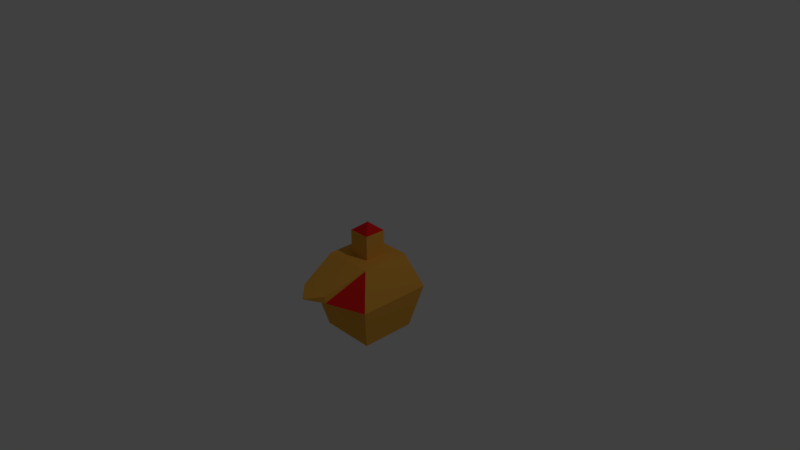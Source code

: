 # Source: RobotBase.blend  (saved by Blender 2.79.0; exported with 4.5.12 LTS)
import bpy
from mathutils import Matrix  # noqa: F401  (used for matrix-valued properties, if any)

bpy.ops.wm.read_factory_settings(use_empty=True)
scene = bpy.context.scene
scene.name = 'Scene'

# ---- collections
col_collection_1 = bpy.data.collections.new('Collection 1'); scene.collection.children.link(col_collection_1)

# ---- materials (node trees are filled in below, after node groups)
mat_material = bpy.data.materials.new('Material')
mat_material.alpha_threshold = 0.0
mat_material.use_transparent_shadow = False
mat_material.diffuse_color = (0.8, 0.3857, 0.05439, 1.0)
mat_material.roughness = 0.5
mat_front_plate = bpy.data.materials.new('Front Plate')
mat_front_plate.alpha_threshold = 0.0
mat_front_plate.use_transparent_shadow = False
mat_front_plate.diffuse_color = (0.8, 0.01578, 0.01355, 1.0)
mat_front_plate.roughness = 0.5

# ---- material node trees

# ---- world
world_world = bpy.data.worlds.new('World'); scene.world = world_world
world_world.color = (0.05088, 0.05088, 0.05088)
world_world.use_sun_shadow = False
world_world.sun_shadow_jitter_overblur = 0.0
world_world.cycles.sampling_method = 'MANUAL'

# ---- cameras
cam_camera = bpy.data.cameras.new('Camera')
cam_camera.clip_end = 100.0
cam_camera.lens = 35.0
cam_camera.sensor_width = 32.0
cam_camera.sensor_height = 18.0
cam_camera.ortho_scale = 7.314
cam_camera.dof.focus_distance = 0.0
cam_camera.dof.aperture_fstop = 128.0

# ---- lights
light_lamp = bpy.data.lights.new('Lamp', 'POINT')
light_lamp.transmission_factor = 0.0
light_lamp.cutoff_distance = 30.0
light_lamp.energy = 100.0
light_lamp.shadow_buffer_clip_start = 1.001
light_lamp.shadow_soft_size = 0.1
light_lamp.shadow_maximum_resolution = 0.006
light_lamp.use_absolute_resolution = True

# ---- meshes
me_cube = bpy.data.meshes.new('Cube')
me_cube.from_pydata([(-0.9271, 0.3808, 0.004589), (-0.9271, -0.3431, 0.004589), (-1.651, -0.3431, 0.004589), (-1.651, 0.3808, 0.004589), (-0.7977, 0.5101, 0.5778), (-0.7977, -0.4725, 0.5778), (-1.78, -0.4725, 0.5778), (-1.78, 0.5101, 0.5778), (-1.148, 0.1594, 1.035), (-1.148, -0.1217, 1.035), (-1.43, -0.1217, 1.035), (-1.43, 0.1594, 1.035), (-1.095, -0.8279, 0.7484), (-1.483, -0.8279, 0.7484), (-1.095, -0.83, 0.8435), (-1.483, -0.83, 0.8435), (-1.265, -0.9914, 0.7906), (-1.312, -0.9914, 0.7906), (-1.265, -0.9916, 0.802), (-1.312, -0.9916, 0.802), (-0.9652, 0.3426, 1.035), (-0.9652, -0.305, 1.035), (-1.613, 0.3426, 1.035), (-1.613, -0.305, 1.035), (-1.148, 0.1594, 1.355), (-1.148, -0.1217, 1.355), (-1.43, -0.1217, 1.355), (-1.43, 0.1594, 1.355), (-1.418, 0.1594, 1.355), (-1.43, 0.1594, 1.345), (-1.286, 0.02181, 1.469)], [], [(0, 1, 2, 3), (6, 5, 12, 13), (0, 4, 5, 1), (1, 5, 6, 2), (2, 6, 7, 3), (4, 0, 3, 7), (8, 11, 29, 28, 24), (5, 4, 20, 21), (7, 6, 23, 22), (4, 7, 22, 20), (15, 13, 17, 19), (23, 13, 15), (5, 21, 12), (21, 23, 15, 14), (12, 21, 14), (13, 23, 6), (17, 16, 18, 19), (14, 15, 19, 18), (12, 14, 18, 16), (13, 12, 16, 17), (8, 9, 21, 20), (11, 8, 20, 22), (9, 10, 23, 21), (10, 11, 22, 23), (24, 30, 25), (10, 9, 25, 26), (9, 8, 24, 25), (11, 10, 26, 27, 29), (25, 30, 26), (28, 29, 27), (30, 24, 28), (26, 30, 28, 27)])
me_cube.polygons.foreach_set('material_index', [0, 0, 0, 0, 0, 0, 0, 0, 0, 0, 0, 0, 1, 0, 0, 0, 0, 0, 0, 0, 0, 0, 0, 0, 1, 0, 0, 0, 1, 0, 1, 1])
me_cube.materials.append(mat_material)
me_cube.materials.append(mat_front_plate)
me_cube.use_remesh_preserve_volume = False
me_cube.use_remesh_preserve_attributes = False
me_cube.use_mirror_vertex_groups = False
me_cube.update()

# ---- objects
ob_robot = bpy.data.objects.new('Robot', me_cube)
ob_lamp = bpy.data.objects.new('Lamp', light_lamp)
ob_camera = bpy.data.objects.new('Camera', cam_camera)

# ---- transforms, parenting, visibility, modifiers, constraints
ob_robot.location = (1.278, -8.012e-05, 0.0002078)
ob_robot.lock_rotations_4d = False
ob_robot.empty_display_type = 'ARROWS'
ob_robot.lineart.crease_threshold = 0.0
ob_lamp.location = (4.076, 1.005, 5.904)
ob_lamp.rotation_euler = (0.6503, 0.05522, 1.866)
ob_lamp.lock_rotations_4d = False
ob_lamp.empty_display_type = 'ARROWS'
ob_lamp.color = (0.0, 0.0, 0.0, 0.0)
ob_lamp.lineart.crease_threshold = 0.0
ob_camera.location = (7.19, -6.225, 6.16)
ob_camera.rotation_euler = (1.109, 0.0, 0.8149)
ob_camera.lock_rotations_4d = False
ob_camera.empty_display_type = 'ARROWS'
ob_camera.color = (0.0, 0.0, 0.0, 0.0)
ob_camera.display_type = 'WIRE'
ob_camera.lineart.crease_threshold = 0.0

# ---- collection membership
col_collection_1.objects.link(ob_robot)
col_collection_1.objects.link(ob_lamp)
col_collection_1.objects.link(ob_camera)

# ---- scene / render settings (as saved in the file)
scene.camera = ob_camera
scene.frame_start = 1; scene.frame_end = 250; scene.frame_set(58)
scene.render.engine = 'BLENDER_EEVEE_NEXT'
scene.render.resolution_percentage = 50
scene.render.dither_intensity = 0.0
scene.cycles.use_denoising = False
scene.cycles.samples = 128
scene.cycles.sampling_pattern = 'TABULATED_SOBOL'
scene.cycles.use_adaptive_sampling = False
scene.cycles.use_light_tree = False
scene.cycles.blur_glossy = 0.0
scene.cycles.sample_clamp_indirect = 0.0
scene.view_settings.view_transform = 'Standard'
bpy.context.view_layer.update()
